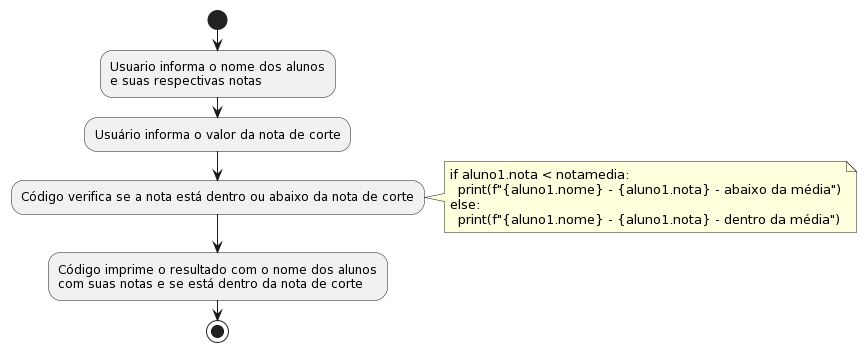

The diagram above was rendered by PlantUML. Its source (embedded in the PNG):
@startuml
start
:Usuario informa o nome dos alunos
e suas respectivas notas;
:Usuário informa o valor da nota de corte;
:Código verifica se a nota está dentro ou abaixo da nota de corte;
note right
if aluno1.nota < notamedia:
  print(f"{aluno1.nome} - {aluno1.nota} - abaixo da média")
else:
  print(f"{aluno1.nome} - {aluno1.nota} - dentro da média")
end note
:Código imprime o resultado com o nome dos alunos
com suas notas e se está dentro da nota de corte;
stop
@enduml